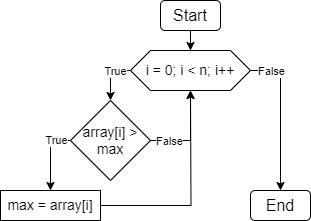

The diagram above was exported from draw.io. Its source (the exported page's mxGraphModel, read from the mxfile embedded in the PNG):
<mxGraphModel dx="1562" dy="853" grid="1" gridSize="10" guides="1" tooltips="1" connect="1" arrows="1" fold="1" page="1" pageScale="1" pageWidth="827" pageHeight="1169" math="0" shadow="0">
  <root>
    <mxCell id="0" />
    <mxCell id="1" parent="0" />
    <mxCell id="MgU55Smxv3SCrjBCcbq4-20" style="edgeStyle=orthogonalEdgeStyle;rounded=0;orthogonalLoop=1;jettySize=auto;html=1;entryX=0.5;entryY=0;entryDx=0;entryDy=0;" parent="1" source="MgU55Smxv3SCrjBCcbq4-1" target="MgU55Smxv3SCrjBCcbq4-2" edge="1">
      <mxGeometry relative="1" as="geometry" />
    </mxCell>
    <mxCell id="MgU55Smxv3SCrjBCcbq4-1" value="&lt;font style=&quot;font-size: 16px;&quot;&gt;Start&lt;/font&gt;" style="rounded=1;whiteSpace=wrap;html=1;" parent="1" vertex="1">
      <mxGeometry x="350" y="150" width="60" height="30" as="geometry" />
    </mxCell>
    <mxCell id="MgU55Smxv3SCrjBCcbq4-4" style="edgeStyle=orthogonalEdgeStyle;rounded=0;orthogonalLoop=1;jettySize=auto;html=1;entryX=0.5;entryY=0;entryDx=0;entryDy=0;" parent="1" source="MgU55Smxv3SCrjBCcbq4-2" target="MgU55Smxv3SCrjBCcbq4-3" edge="1">
      <mxGeometry relative="1" as="geometry">
        <Array as="points">
          <mxPoint x="300" y="220" />
        </Array>
      </mxGeometry>
    </mxCell>
    <mxCell id="MgU55Smxv3SCrjBCcbq4-9" value="True" style="edgeLabel;html=1;align=center;verticalAlign=middle;resizable=0;points=[];" parent="MgU55Smxv3SCrjBCcbq4-4" connectable="0" vertex="1">
      <mxGeometry x="-0.719" relative="1" as="geometry">
        <mxPoint x="-9" as="offset" />
      </mxGeometry>
    </mxCell>
    <mxCell id="MgU55Smxv3SCrjBCcbq4-8" style="edgeStyle=orthogonalEdgeStyle;rounded=0;orthogonalLoop=1;jettySize=auto;html=1;entryX=0.5;entryY=0;entryDx=0;entryDy=0;" parent="1" source="MgU55Smxv3SCrjBCcbq4-2" target="MgU55Smxv3SCrjBCcbq4-6" edge="1">
      <mxGeometry relative="1" as="geometry">
        <Array as="points">
          <mxPoint x="470" y="220" />
        </Array>
      </mxGeometry>
    </mxCell>
    <mxCell id="MgU55Smxv3SCrjBCcbq4-10" value="False" style="edgeLabel;html=1;align=center;verticalAlign=middle;resizable=0;points=[];" parent="MgU55Smxv3SCrjBCcbq4-8" connectable="0" vertex="1">
      <mxGeometry x="-0.8595" relative="1" as="geometry">
        <mxPoint x="9" as="offset" />
      </mxGeometry>
    </mxCell>
    <mxCell id="MgU55Smxv3SCrjBCcbq4-2" value="&lt;font style=&quot;font-size: 14px;&quot;&gt;i = 0; i &amp;lt; n; i++&lt;/font&gt;" style="shape=hexagon;perimeter=hexagonPerimeter2;whiteSpace=wrap;html=1;fixedSize=1;" parent="1" vertex="1">
      <mxGeometry x="320" y="200" width="120" height="40" as="geometry" />
    </mxCell>
    <mxCell id="MgU55Smxv3SCrjBCcbq4-12" style="edgeStyle=orthogonalEdgeStyle;rounded=0;orthogonalLoop=1;jettySize=auto;html=1;entryX=0.5;entryY=1;entryDx=0;entryDy=0;" parent="1" source="MgU55Smxv3SCrjBCcbq4-3" target="MgU55Smxv3SCrjBCcbq4-2" edge="1">
      <mxGeometry relative="1" as="geometry">
        <Array as="points">
          <mxPoint x="380" y="290" />
        </Array>
      </mxGeometry>
    </mxCell>
    <mxCell id="MgU55Smxv3SCrjBCcbq4-18" value="False" style="edgeLabel;html=1;align=center;verticalAlign=middle;resizable=0;points=[];" parent="MgU55Smxv3SCrjBCcbq4-12" connectable="0" vertex="1">
      <mxGeometry x="-0.6872" relative="1" as="geometry">
        <mxPoint x="4" as="offset" />
      </mxGeometry>
    </mxCell>
    <mxCell id="MgU55Smxv3SCrjBCcbq4-15" style="edgeStyle=orthogonalEdgeStyle;rounded=0;orthogonalLoop=1;jettySize=auto;html=1;entryX=0.5;entryY=0;entryDx=0;entryDy=0;" parent="1" source="MgU55Smxv3SCrjBCcbq4-3" target="MgU55Smxv3SCrjBCcbq4-11" edge="1">
      <mxGeometry relative="1" as="geometry">
        <Array as="points">
          <mxPoint x="240" y="290" />
        </Array>
      </mxGeometry>
    </mxCell>
    <mxCell id="MgU55Smxv3SCrjBCcbq4-17" value="True" style="edgeLabel;html=1;align=center;verticalAlign=middle;resizable=0;points=[];" parent="MgU55Smxv3SCrjBCcbq4-15" connectable="0" vertex="1">
      <mxGeometry x="-0.561" y="-1" relative="1" as="geometry">
        <mxPoint as="offset" />
      </mxGeometry>
    </mxCell>
    <mxCell id="MgU55Smxv3SCrjBCcbq4-3" value="&lt;font style=&quot;font-size: 14px;&quot;&gt;array[i] &amp;gt; max&lt;/font&gt;" style="rhombus;whiteSpace=wrap;html=1;" parent="1" vertex="1">
      <mxGeometry x="260" y="250" width="80" height="80" as="geometry" />
    </mxCell>
    <mxCell id="MgU55Smxv3SCrjBCcbq4-6" value="&lt;span style=&quot;font-size: 16px;&quot;&gt;End&lt;/span&gt;" style="rounded=1;whiteSpace=wrap;html=1;" parent="1" vertex="1">
      <mxGeometry x="440" y="340" width="60" height="30" as="geometry" />
    </mxCell>
    <mxCell id="MgU55Smxv3SCrjBCcbq4-19" style="edgeStyle=orthogonalEdgeStyle;rounded=0;orthogonalLoop=1;jettySize=auto;html=1;" parent="1" source="MgU55Smxv3SCrjBCcbq4-11" edge="1">
      <mxGeometry relative="1" as="geometry">
        <mxPoint x="380" y="240" as="targetPoint" />
      </mxGeometry>
    </mxCell>
    <mxCell id="MgU55Smxv3SCrjBCcbq4-11" value="&lt;font style=&quot;font-size: 14px;&quot;&gt;max = array[i]&lt;/font&gt;" style="rounded=0;whiteSpace=wrap;html=1;" parent="1" vertex="1">
      <mxGeometry x="190" y="340" width="100" height="30" as="geometry" />
    </mxCell>
  </root>
</mxGraphModel>